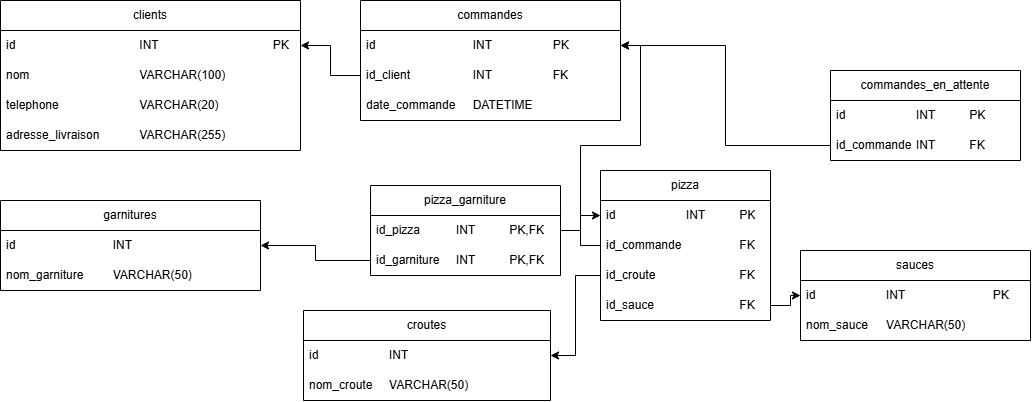

The diagram above was exported from draw.io. Its source (the exported page's mxGraphModel, read from the mxfile embedded in the PNG):
<mxGraphModel dx="1241" dy="751" grid="1" gridSize="10" guides="1" tooltips="1" connect="1" arrows="1" fold="1" page="1" pageScale="1" pageWidth="827" pageHeight="1169" math="0" shadow="0">
  <root>
    <mxCell id="0" />
    <mxCell id="1" parent="0" />
    <mxCell id="9fCEYgxanEe8PtfOuMav-1" parent="1" style="swimlane;fontStyle=0;childLayout=stackLayout;horizontal=1;startSize=30;horizontalStack=0;resizeParent=1;resizeParentMax=0;resizeLast=0;collapsible=1;marginBottom=0;whiteSpace=wrap;html=1;" value="clients" vertex="1">
      <mxGeometry height="150" width="300" x="40" y="50" as="geometry" />
    </mxCell>
    <mxCell id="9fCEYgxanEe8PtfOuMav-2" parent="9fCEYgxanEe8PtfOuMav-1" style="text;strokeColor=none;fillColor=none;align=left;verticalAlign=middle;spacingLeft=4;spacingRight=4;overflow=hidden;points=[[0,0.5],[1,0.5]];portConstraint=eastwest;rotatable=0;whiteSpace=wrap;html=1;" value="id&lt;span style=&quot;white-space: pre;&quot;&gt;&#09;&lt;/span&gt;&lt;span style=&quot;white-space: pre;&quot;&gt;&#09;&lt;/span&gt;&lt;span style=&quot;white-space: pre;&quot;&gt;&#09;&lt;/span&gt;&lt;span style=&quot;white-space: pre;&quot;&gt;&#09;&lt;span style=&quot;white-space: pre;&quot;&gt;&#09;&lt;/span&gt;&lt;/span&gt;INT&lt;span style=&quot;white-space: pre;&quot;&gt;&#09;&lt;/span&gt;&lt;span style=&quot;white-space: pre;&quot;&gt;&#09;&lt;/span&gt;&lt;span style=&quot;white-space: pre;&quot;&gt;&#09;&lt;/span&gt;&lt;span style=&quot;white-space: pre;&quot;&gt;&#09;&lt;/span&gt;&lt;span style=&quot;white-space: pre;&quot;&gt;&#09;&lt;/span&gt;PK&lt;span style=&quot;white-space: pre;&quot;&gt;&#09;&lt;/span&gt;&lt;span style=&quot;white-space: pre;&quot;&gt;&#09;&lt;/span&gt;" vertex="1">
      <mxGeometry height="30" width="300" y="30" as="geometry" />
    </mxCell>
    <mxCell id="9fCEYgxanEe8PtfOuMav-3" parent="9fCEYgxanEe8PtfOuMav-1" style="text;strokeColor=none;fillColor=none;align=left;verticalAlign=middle;spacingLeft=4;spacingRight=4;overflow=hidden;points=[[0,0.5],[1,0.5]];portConstraint=eastwest;rotatable=0;whiteSpace=wrap;html=1;" value="nom&lt;span style=&quot;white-space: pre;&quot;&gt;&#09;&lt;/span&gt;&lt;span style=&quot;white-space: pre;&quot;&gt;&#09;&lt;/span&gt;&lt;span style=&quot;white-space: pre;&quot;&gt;&#09;&lt;/span&gt;&lt;span style=&quot;white-space: pre;&quot;&gt;&#09;&lt;/span&gt;&lt;span style=&quot;white-space: pre;&quot;&gt;&#09;&lt;/span&gt;VARCHAR(100&lt;span style=&quot;background-color: transparent; color: light-dark(#000000, var(--ge-light-color, #ffffff));&quot;&gt;)&lt;/span&gt;" vertex="1">
      <mxGeometry height="30" width="300" y="60" as="geometry" />
    </mxCell>
    <mxCell id="9fCEYgxanEe8PtfOuMav-4" parent="9fCEYgxanEe8PtfOuMav-1" style="text;strokeColor=none;fillColor=none;align=left;verticalAlign=middle;spacingLeft=4;spacingRight=4;overflow=hidden;points=[[0,0.5],[1,0.5]];portConstraint=eastwest;rotatable=0;whiteSpace=wrap;html=1;" value="telephone&lt;span style=&quot;white-space: pre;&quot;&gt;&#09;&lt;/span&gt;&lt;span style=&quot;white-space: pre;&quot;&gt;&#09;&lt;/span&gt;&lt;span style=&quot;white-space: pre;&quot;&gt;&#09;&lt;/span&gt;VARCHAR(20)&lt;span style=&quot;white-space: pre;&quot;&gt;&#09;&lt;/span&gt;" vertex="1">
      <mxGeometry height="30" width="300" y="90" as="geometry" />
    </mxCell>
    <mxCell id="9fCEYgxanEe8PtfOuMav-5" parent="9fCEYgxanEe8PtfOuMav-1" style="text;strokeColor=none;fillColor=none;align=left;verticalAlign=middle;spacingLeft=4;spacingRight=4;overflow=hidden;points=[[0,0.5],[1,0.5]];portConstraint=eastwest;rotatable=0;whiteSpace=wrap;html=1;" value="adresse_livraison&lt;span style=&quot;white-space: pre;&quot;&gt;&#09;&lt;/span&gt;&lt;span style=&quot;white-space: pre;&quot;&gt;&#09;&lt;/span&gt;VARCHAR(255)" vertex="1">
      <mxGeometry height="30" width="300" y="120" as="geometry" />
    </mxCell>
    <mxCell id="9fCEYgxanEe8PtfOuMav-6" parent="1" style="swimlane;fontStyle=0;childLayout=stackLayout;horizontal=1;startSize=30;horizontalStack=0;resizeParent=1;resizeParentMax=0;resizeLast=0;collapsible=1;marginBottom=0;whiteSpace=wrap;html=1;" value="croutes" vertex="1">
      <mxGeometry height="90" width="247" x="343" y="360" as="geometry" />
    </mxCell>
    <mxCell id="9fCEYgxanEe8PtfOuMav-7" parent="9fCEYgxanEe8PtfOuMav-6" style="text;strokeColor=none;fillColor=none;align=left;verticalAlign=middle;spacingLeft=4;spacingRight=4;overflow=hidden;points=[[0,0.5],[1,0.5]];portConstraint=eastwest;rotatable=0;whiteSpace=wrap;html=1;" value="id&lt;span style=&quot;white-space: pre;&quot;&gt;&#09;&lt;/span&gt;&lt;span style=&quot;white-space: pre;&quot;&gt;&#09;&lt;/span&gt;&lt;span style=&quot;white-space: pre;&quot;&gt;&#09;&lt;/span&gt;INT" vertex="1">
      <mxGeometry height="30" width="247" y="30" as="geometry" />
    </mxCell>
    <mxCell id="9fCEYgxanEe8PtfOuMav-8" parent="9fCEYgxanEe8PtfOuMav-6" style="text;strokeColor=none;fillColor=none;align=left;verticalAlign=middle;spacingLeft=4;spacingRight=4;overflow=hidden;points=[[0,0.5],[1,0.5]];portConstraint=eastwest;rotatable=0;whiteSpace=wrap;html=1;" value="nom_croute&lt;span style=&quot;white-space: pre;&quot;&gt;&#09;&lt;/span&gt;VARCHAR(50)" vertex="1">
      <mxGeometry height="30" width="247" y="60" as="geometry" />
    </mxCell>
    <mxCell id="9fCEYgxanEe8PtfOuMav-10" parent="1" style="swimlane;fontStyle=0;childLayout=stackLayout;horizontal=1;startSize=30;horizontalStack=0;resizeParent=1;resizeParentMax=0;resizeLast=0;collapsible=1;marginBottom=0;whiteSpace=wrap;html=1;" value="sauces" vertex="1">
      <mxGeometry height="90" width="230" x="840" y="300" as="geometry" />
    </mxCell>
    <mxCell id="9fCEYgxanEe8PtfOuMav-11" parent="9fCEYgxanEe8PtfOuMav-10" style="text;strokeColor=none;fillColor=none;align=left;verticalAlign=middle;spacingLeft=4;spacingRight=4;overflow=hidden;points=[[0,0.5],[1,0.5]];portConstraint=eastwest;rotatable=0;whiteSpace=wrap;html=1;" value="id&lt;span style=&quot;white-space: pre;&quot;&gt;&#09;&lt;/span&gt;&lt;span style=&quot;white-space: pre;&quot;&gt;&#09;&lt;/span&gt;&lt;span style=&quot;white-space: pre;&quot;&gt;&#09;&lt;/span&gt;INT&lt;span style=&quot;white-space: pre;&quot;&gt;&#09;&lt;/span&gt;&lt;span style=&quot;white-space: pre;&quot;&gt;&#09;&lt;/span&gt;&lt;span style=&quot;white-space: pre;&quot;&gt;&#09;&lt;/span&gt;&lt;span style=&quot;white-space: pre;&quot;&gt;&#09;&lt;/span&gt;PK" vertex="1">
      <mxGeometry height="30" width="230" y="30" as="geometry" />
    </mxCell>
    <mxCell id="9fCEYgxanEe8PtfOuMav-12" parent="9fCEYgxanEe8PtfOuMav-10" style="text;strokeColor=none;fillColor=none;align=left;verticalAlign=middle;spacingLeft=4;spacingRight=4;overflow=hidden;points=[[0,0.5],[1,0.5]];portConstraint=eastwest;rotatable=0;whiteSpace=wrap;html=1;" value="nom_sauce&lt;span style=&quot;white-space: pre;&quot;&gt;&#09;&lt;/span&gt;VARCHAR(50)" vertex="1">
      <mxGeometry height="30" width="230" y="60" as="geometry" />
    </mxCell>
    <mxCell id="9fCEYgxanEe8PtfOuMav-13" parent="1" style="swimlane;fontStyle=0;childLayout=stackLayout;horizontal=1;startSize=30;horizontalStack=0;resizeParent=1;resizeParentMax=0;resizeLast=0;collapsible=1;marginBottom=0;whiteSpace=wrap;html=1;" value="garnitures" vertex="1">
      <mxGeometry height="90" width="260" x="40" y="250" as="geometry" />
    </mxCell>
    <mxCell id="9fCEYgxanEe8PtfOuMav-14" parent="9fCEYgxanEe8PtfOuMav-13" style="text;strokeColor=none;fillColor=none;align=left;verticalAlign=middle;spacingLeft=4;spacingRight=4;overflow=hidden;points=[[0,0.5],[1,0.5]];portConstraint=eastwest;rotatable=0;whiteSpace=wrap;html=1;" value="id&lt;span style=&quot;white-space: pre;&quot;&gt;&#09;&lt;/span&gt;&lt;span style=&quot;white-space: pre;&quot;&gt;&#09;&lt;/span&gt;&lt;span style=&quot;white-space: pre;&quot;&gt;&#09;&lt;span style=&quot;white-space: pre;&quot;&gt;&#09;&lt;/span&gt;&lt;/span&gt;INT" vertex="1">
      <mxGeometry height="30" width="260" y="30" as="geometry" />
    </mxCell>
    <mxCell id="9fCEYgxanEe8PtfOuMav-15" parent="9fCEYgxanEe8PtfOuMav-13" style="text;strokeColor=none;fillColor=none;align=left;verticalAlign=middle;spacingLeft=4;spacingRight=4;overflow=hidden;points=[[0,0.5],[1,0.5]];portConstraint=eastwest;rotatable=0;whiteSpace=wrap;html=1;" value="nom_garniture&lt;span style=&quot;white-space: pre;&quot;&gt;&#09;&lt;span style=&quot;white-space: pre;&quot;&gt;&#09;&lt;/span&gt;&lt;/span&gt;VARCHAR(50)" vertex="1">
      <mxGeometry height="30" width="260" y="60" as="geometry" />
    </mxCell>
    <mxCell id="9fCEYgxanEe8PtfOuMav-16" parent="1" style="swimlane;fontStyle=0;childLayout=stackLayout;horizontal=1;startSize=30;horizontalStack=0;resizeParent=1;resizeParentMax=0;resizeLast=0;collapsible=1;marginBottom=0;whiteSpace=wrap;html=1;" value="commandes" vertex="1">
      <mxGeometry height="120" width="260" x="400" y="50" as="geometry" />
    </mxCell>
    <mxCell id="9fCEYgxanEe8PtfOuMav-17" parent="9fCEYgxanEe8PtfOuMav-16" style="text;strokeColor=none;fillColor=none;align=left;verticalAlign=middle;spacingLeft=4;spacingRight=4;overflow=hidden;points=[[0,0.5],[1,0.5]];portConstraint=eastwest;rotatable=0;whiteSpace=wrap;html=1;" value="id&lt;span style=&quot;white-space: pre;&quot;&gt;&#09;&lt;/span&gt;&lt;span style=&quot;white-space: pre;&quot;&gt;&#09;&lt;/span&gt;&lt;span style=&quot;white-space: pre;&quot;&gt;&#09;&lt;/span&gt;&lt;span style=&quot;white-space: pre;&quot;&gt;&#09;&lt;/span&gt;INT&lt;span style=&quot;white-space: pre;&quot;&gt;&#09;&lt;span style=&quot;white-space: pre;&quot;&gt;&#09;&lt;/span&gt;&lt;span style=&quot;white-space: pre;&quot;&gt;&#09;&lt;/span&gt;PK&lt;/span&gt;" vertex="1">
      <mxGeometry height="30" width="260" y="30" as="geometry" />
    </mxCell>
    <mxCell id="9fCEYgxanEe8PtfOuMav-18" parent="9fCEYgxanEe8PtfOuMav-16" style="text;strokeColor=none;fillColor=none;align=left;verticalAlign=middle;spacingLeft=4;spacingRight=4;overflow=hidden;points=[[0,0.5],[1,0.5]];portConstraint=eastwest;rotatable=0;whiteSpace=wrap;html=1;" value="id_client&lt;span style=&quot;white-space: pre;&quot;&gt;&#09;&lt;/span&gt;&lt;span style=&quot;white-space: pre;&quot;&gt;&#09;&lt;/span&gt;&lt;span style=&quot;white-space: pre;&quot;&gt;&#09;&lt;/span&gt;INT&lt;span style=&quot;white-space: pre;&quot;&gt;&#09;&lt;/span&gt;&lt;span style=&quot;white-space: pre;&quot;&gt;&#09;&lt;/span&gt;&lt;span style=&quot;white-space: pre;&quot;&gt;&#09;&lt;/span&gt;FK" vertex="1">
      <mxGeometry height="30" width="260" y="60" as="geometry" />
    </mxCell>
    <mxCell id="9fCEYgxanEe8PtfOuMav-19" parent="9fCEYgxanEe8PtfOuMav-16" style="text;strokeColor=none;fillColor=none;align=left;verticalAlign=middle;spacingLeft=4;spacingRight=4;overflow=hidden;points=[[0,0.5],[1,0.5]];portConstraint=eastwest;rotatable=0;whiteSpace=wrap;html=1;" value="date_commande&lt;span style=&quot;white-space: pre;&quot;&gt;&#09;&lt;/span&gt;DATETIME" vertex="1">
      <mxGeometry height="30" width="260" y="90" as="geometry" />
    </mxCell>
    <mxCell id="9fCEYgxanEe8PtfOuMav-20" parent="1" style="swimlane;fontStyle=0;childLayout=stackLayout;horizontal=1;startSize=30;horizontalStack=0;resizeParent=1;resizeParentMax=0;resizeLast=0;collapsible=1;marginBottom=0;whiteSpace=wrap;html=1;" value="pizza" vertex="1">
      <mxGeometry height="150" width="170" x="640" y="220" as="geometry" />
    </mxCell>
    <mxCell id="9fCEYgxanEe8PtfOuMav-21" parent="9fCEYgxanEe8PtfOuMav-20" style="text;strokeColor=none;fillColor=none;align=left;verticalAlign=middle;spacingLeft=4;spacingRight=4;overflow=hidden;points=[[0,0.5],[1,0.5]];portConstraint=eastwest;rotatable=0;whiteSpace=wrap;html=1;" value="id&lt;span style=&quot;white-space: pre;&quot;&gt;&#09;&lt;/span&gt;&lt;span style=&quot;white-space: pre;&quot;&gt;&#09;&lt;/span&gt;&lt;span style=&quot;white-space: pre;&quot;&gt;&#09;&lt;/span&gt;INT&lt;span style=&quot;white-space: pre;&quot;&gt;&#09;&lt;/span&gt;&lt;span style=&quot;white-space: pre;&quot;&gt;&#09;&lt;/span&gt;PK" vertex="1">
      <mxGeometry height="30" width="170" y="30" as="geometry" />
    </mxCell>
    <mxCell id="9fCEYgxanEe8PtfOuMav-22" parent="9fCEYgxanEe8PtfOuMav-20" style="text;strokeColor=none;fillColor=none;align=left;verticalAlign=middle;spacingLeft=4;spacingRight=4;overflow=hidden;points=[[0,0.5],[1,0.5]];portConstraint=eastwest;rotatable=0;whiteSpace=wrap;html=1;" value="id_commande&lt;span style=&quot;white-space: pre;&quot;&gt;&#09;&lt;/span&gt;&lt;span style=&quot;white-space: pre;&quot;&gt;&#09;&lt;/span&gt;&lt;span style=&quot;white-space: pre;&quot;&gt;&#09;&lt;/span&gt;FK" vertex="1">
      <mxGeometry height="30" width="170" y="60" as="geometry" />
    </mxCell>
    <mxCell id="9fCEYgxanEe8PtfOuMav-23" parent="9fCEYgxanEe8PtfOuMav-20" style="text;strokeColor=none;fillColor=none;align=left;verticalAlign=middle;spacingLeft=4;spacingRight=4;overflow=hidden;points=[[0,0.5],[1,0.5]];portConstraint=eastwest;rotatable=0;whiteSpace=wrap;html=1;" value="id_croute&lt;span style=&quot;white-space: pre;&quot;&gt;&#09;&lt;/span&gt;&lt;span style=&quot;white-space: pre;&quot;&gt;&#09;&lt;/span&gt;&lt;span style=&quot;white-space: pre;&quot;&gt;&#09;&lt;/span&gt;&lt;span style=&quot;white-space: pre;&quot;&gt;&#09;&lt;/span&gt;FK" vertex="1">
      <mxGeometry height="30" width="170" y="90" as="geometry" />
    </mxCell>
    <mxCell id="9fCEYgxanEe8PtfOuMav-24" parent="9fCEYgxanEe8PtfOuMav-20" style="text;strokeColor=none;fillColor=none;align=left;verticalAlign=middle;spacingLeft=4;spacingRight=4;overflow=hidden;points=[[0,0.5],[1,0.5]];portConstraint=eastwest;rotatable=0;whiteSpace=wrap;html=1;" value="id_sauce&lt;span style=&quot;white-space: pre;&quot;&gt;&#09;&lt;/span&gt;&lt;span style=&quot;white-space: pre;&quot;&gt;&#09;&lt;/span&gt;&lt;span style=&quot;white-space: pre;&quot;&gt;&#09;&lt;/span&gt;&lt;span style=&quot;white-space: pre;&quot;&gt;&#09;&lt;/span&gt;FK" vertex="1">
      <mxGeometry height="30" width="170" y="120" as="geometry" />
    </mxCell>
    <mxCell id="9fCEYgxanEe8PtfOuMav-25" parent="1" style="swimlane;fontStyle=0;childLayout=stackLayout;horizontal=1;startSize=30;horizontalStack=0;resizeParent=1;resizeParentMax=0;resizeLast=0;collapsible=1;marginBottom=0;whiteSpace=wrap;html=1;" value="pizza_garniture" vertex="1">
      <mxGeometry height="90" width="190" x="410" y="235" as="geometry" />
    </mxCell>
    <mxCell id="9fCEYgxanEe8PtfOuMav-26" parent="9fCEYgxanEe8PtfOuMav-25" style="text;strokeColor=none;fillColor=none;align=left;verticalAlign=middle;spacingLeft=4;spacingRight=4;overflow=hidden;points=[[0,0.5],[1,0.5]];portConstraint=eastwest;rotatable=0;whiteSpace=wrap;html=1;" value="id_pizza&lt;span style=&quot;white-space: pre;&quot;&gt;&#09;&lt;/span&gt;&lt;span style=&quot;white-space: pre;&quot;&gt;&#09;&lt;/span&gt;INT&lt;span style=&quot;white-space: pre;&quot;&gt;&#09;&lt;/span&gt;&lt;span style=&quot;white-space: pre;&quot;&gt;&#09;&lt;/span&gt;PK,FK" vertex="1">
      <mxGeometry height="30" width="190" y="30" as="geometry" />
    </mxCell>
    <mxCell id="9fCEYgxanEe8PtfOuMav-27" parent="9fCEYgxanEe8PtfOuMav-25" style="text;strokeColor=none;fillColor=none;align=left;verticalAlign=middle;spacingLeft=4;spacingRight=4;overflow=hidden;points=[[0,0.5],[1,0.5]];portConstraint=eastwest;rotatable=0;whiteSpace=wrap;html=1;" value="id_garniture&lt;span style=&quot;white-space: pre;&quot;&gt;&#09;&lt;/span&gt;INT&lt;span style=&quot;white-space: pre;&quot;&gt;&#09;&lt;/span&gt;&lt;span style=&quot;white-space: pre;&quot;&gt;&#09;&lt;/span&gt;PK,FK" vertex="1">
      <mxGeometry height="30" width="190" y="60" as="geometry" />
    </mxCell>
    <mxCell id="9fCEYgxanEe8PtfOuMav-29" parent="1" style="swimlane;fontStyle=0;childLayout=stackLayout;horizontal=1;startSize=30;horizontalStack=0;resizeParent=1;resizeParentMax=0;resizeLast=0;collapsible=1;marginBottom=0;whiteSpace=wrap;html=1;" value="commandes_en_attente" vertex="1">
      <mxGeometry height="90" width="190" x="870" y="120" as="geometry" />
    </mxCell>
    <mxCell id="9fCEYgxanEe8PtfOuMav-30" parent="9fCEYgxanEe8PtfOuMav-29" style="text;strokeColor=none;fillColor=none;align=left;verticalAlign=middle;spacingLeft=4;spacingRight=4;overflow=hidden;points=[[0,0.5],[1,0.5]];portConstraint=eastwest;rotatable=0;whiteSpace=wrap;html=1;" value="id&amp;nbsp;&lt;span style=&quot;white-space: pre;&quot;&gt;&#09;&lt;/span&gt;&lt;span style=&quot;white-space: pre;&quot;&gt;&#09;&lt;/span&gt;&lt;span style=&quot;white-space: pre;&quot;&gt;&#09;&lt;/span&gt;INT&lt;span style=&quot;white-space: pre;&quot;&gt;&#09;&lt;/span&gt;&lt;span style=&quot;white-space: pre;&quot;&gt;&#09;&lt;/span&gt;PK" vertex="1">
      <mxGeometry height="30" width="190" y="30" as="geometry" />
    </mxCell>
    <mxCell id="9fCEYgxanEe8PtfOuMav-31" parent="9fCEYgxanEe8PtfOuMav-29" style="text;strokeColor=none;fillColor=none;align=left;verticalAlign=middle;spacingLeft=4;spacingRight=4;overflow=hidden;points=[[0,0.5],[1,0.5]];portConstraint=eastwest;rotatable=0;whiteSpace=wrap;html=1;" value="id_commande&lt;span style=&quot;white-space: pre;&quot;&gt;&#09;&lt;/span&gt;INT&lt;span style=&quot;white-space: pre;&quot;&gt;&#09;&lt;/span&gt;&lt;span style=&quot;white-space: pre;&quot;&gt;&#09;&lt;/span&gt;FK" vertex="1">
      <mxGeometry height="30" width="190" y="60" as="geometry" />
    </mxCell>
    <mxCell id="vCjGt4OaAwcL6JSxAMVg-10" edge="1" parent="1" source="9fCEYgxanEe8PtfOuMav-18" style="edgeStyle=orthogonalEdgeStyle;rounded=0;orthogonalLoop=1;jettySize=auto;html=1;entryX=1;entryY=0.5;entryDx=0;entryDy=0;defaultLabelBackgroundColor=page;" target="9fCEYgxanEe8PtfOuMav-2">
      <mxGeometry relative="1" as="geometry" />
    </mxCell>
    <mxCell id="vCjGt4OaAwcL6JSxAMVg-11" edge="1" parent="1" source="9fCEYgxanEe8PtfOuMav-31" style="edgeStyle=orthogonalEdgeStyle;rounded=0;orthogonalLoop=1;jettySize=auto;html=1;entryX=1;entryY=0.5;entryDx=0;entryDy=0;defaultLabelBackgroundColor=page;" target="9fCEYgxanEe8PtfOuMav-17">
      <mxGeometry relative="1" as="geometry" />
    </mxCell>
    <mxCell id="vCjGt4OaAwcL6JSxAMVg-12" edge="1" parent="1" source="9fCEYgxanEe8PtfOuMav-22" style="edgeStyle=orthogonalEdgeStyle;rounded=0;orthogonalLoop=1;jettySize=auto;html=1;defaultLabelBackgroundColor=page;" target="9fCEYgxanEe8PtfOuMav-17">
      <mxGeometry relative="1" as="geometry" />
    </mxCell>
    <mxCell id="vCjGt4OaAwcL6JSxAMVg-13" edge="1" parent="1" source="9fCEYgxanEe8PtfOuMav-26" style="edgeStyle=orthogonalEdgeStyle;rounded=0;orthogonalLoop=1;jettySize=auto;html=1;entryX=0;entryY=0.5;entryDx=0;entryDy=0;defaultLabelBackgroundColor=page;" target="9fCEYgxanEe8PtfOuMav-21">
      <mxGeometry relative="1" as="geometry" />
    </mxCell>
    <mxCell id="vCjGt4OaAwcL6JSxAMVg-14" edge="1" parent="1" source="9fCEYgxanEe8PtfOuMav-23" style="edgeStyle=orthogonalEdgeStyle;rounded=0;orthogonalLoop=1;jettySize=auto;html=1;defaultLabelBackgroundColor=page;" target="9fCEYgxanEe8PtfOuMav-7">
      <mxGeometry relative="1" as="geometry" />
    </mxCell>
    <mxCell id="vCjGt4OaAwcL6JSxAMVg-15" edge="1" parent="1" source="9fCEYgxanEe8PtfOuMav-24" style="edgeStyle=orthogonalEdgeStyle;rounded=0;orthogonalLoop=1;jettySize=auto;html=1;entryX=0;entryY=0.5;entryDx=0;entryDy=0;defaultLabelBackgroundColor=page;" target="9fCEYgxanEe8PtfOuMav-11">
      <mxGeometry relative="1" as="geometry" />
    </mxCell>
    <mxCell id="vCjGt4OaAwcL6JSxAMVg-16" edge="1" parent="1" source="9fCEYgxanEe8PtfOuMav-27" style="edgeStyle=orthogonalEdgeStyle;rounded=0;orthogonalLoop=1;jettySize=auto;html=1;defaultLabelBackgroundColor=page;" target="9fCEYgxanEe8PtfOuMav-14">
      <mxGeometry relative="1" as="geometry" />
    </mxCell>
  </root>
</mxGraphModel>